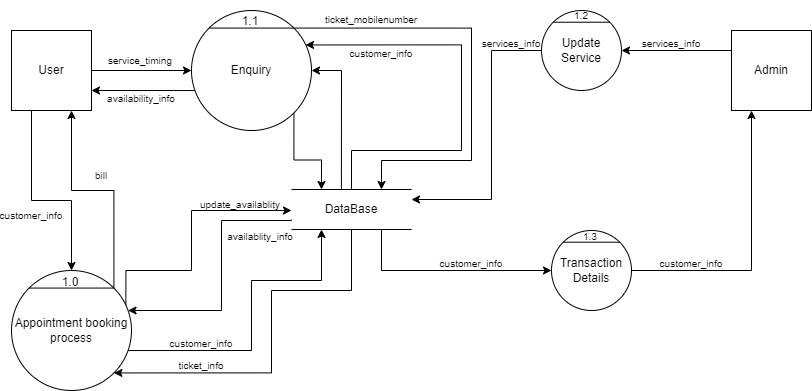

The diagram above was exported from draw.io. Its source (the exported page's mxGraphModel, read from the mxfile embedded in the PNG):
<mxGraphModel dx="1434" dy="836" grid="1" gridSize="10" guides="1" tooltips="1" connect="1" arrows="1" fold="1" page="1" pageScale="1" pageWidth="850" pageHeight="1100" math="0" shadow="0">
  <root>
    <mxCell id="0" />
    <mxCell id="1" parent="0" />
    <mxCell id="NiEH6VjaMLnn9r1Z6tqq-3" style="edgeStyle=orthogonalEdgeStyle;rounded=0;orthogonalLoop=1;jettySize=auto;html=1;exitX=0.25;exitY=1;exitDx=0;exitDy=0;entryX=0.5;entryY=0;entryDx=0;entryDy=0;" parent="1" source="NiEH6VjaMLnn9r1Z6tqq-1" target="NiEH6VjaMLnn9r1Z6tqq-4" edge="1">
      <mxGeometry relative="1" as="geometry">
        <mxPoint x="120" y="280" as="targetPoint" />
        <Array as="points">
          <mxPoint x="60" y="210" />
          <mxPoint x="100" y="210" />
        </Array>
      </mxGeometry>
    </mxCell>
    <mxCell id="NiEH6VjaMLnn9r1Z6tqq-20" value="" style="edgeStyle=orthogonalEdgeStyle;rounded=0;orthogonalLoop=1;jettySize=auto;html=1;" parent="1" source="NiEH6VjaMLnn9r1Z6tqq-1" target="NiEH6VjaMLnn9r1Z6tqq-19" edge="1">
      <mxGeometry relative="1" as="geometry" />
    </mxCell>
    <mxCell id="NiEH6VjaMLnn9r1Z6tqq-1" value="User" style="whiteSpace=wrap;html=1;aspect=fixed;" parent="1" vertex="1">
      <mxGeometry x="40" y="40" width="80" height="80" as="geometry" />
    </mxCell>
    <mxCell id="NiEH6VjaMLnn9r1Z6tqq-40" style="edgeStyle=orthogonalEdgeStyle;rounded=0;orthogonalLoop=1;jettySize=auto;html=1;exitX=0;exitY=0.25;exitDx=0;exitDy=0;" parent="1" source="NiEH6VjaMLnn9r1Z6tqq-2" target="NiEH6VjaMLnn9r1Z6tqq-41" edge="1">
      <mxGeometry relative="1" as="geometry">
        <mxPoint x="639.9999999999998" y="60.24137931034488" as="targetPoint" />
      </mxGeometry>
    </mxCell>
    <mxCell id="NiEH6VjaMLnn9r1Z6tqq-2" value="Admin" style="whiteSpace=wrap;html=1;aspect=fixed;" parent="1" vertex="1">
      <mxGeometry x="760" y="40" width="80" height="80" as="geometry" />
    </mxCell>
    <mxCell id="NiEH6VjaMLnn9r1Z6tqq-11" style="edgeStyle=orthogonalEdgeStyle;rounded=0;orthogonalLoop=1;jettySize=auto;html=1;exitX=0.969;exitY=0.667;exitDx=0;exitDy=0;entryX=0.25;entryY=1;entryDx=0;entryDy=0;exitPerimeter=0;" parent="1" source="NiEH6VjaMLnn9r1Z6tqq-4" target="NiEH6VjaMLnn9r1Z6tqq-18" edge="1">
      <mxGeometry relative="1" as="geometry">
        <mxPoint x="499.9999999999998" y="239.9999999999999" as="targetPoint" />
        <Array as="points">
          <mxPoint x="280" y="360" />
          <mxPoint x="280" y="290" />
          <mxPoint x="350" y="290" />
        </Array>
      </mxGeometry>
    </mxCell>
    <mxCell id="NiEH6VjaMLnn9r1Z6tqq-13" style="edgeStyle=orthogonalEdgeStyle;rounded=0;orthogonalLoop=1;jettySize=auto;html=1;exitX=1;exitY=0;exitDx=0;exitDy=0;entryX=0.75;entryY=1;entryDx=0;entryDy=0;" parent="1" source="NiEH6VjaMLnn9r1Z6tqq-4" target="NiEH6VjaMLnn9r1Z6tqq-1" edge="1">
      <mxGeometry relative="1" as="geometry" />
    </mxCell>
    <mxCell id="NiEH6VjaMLnn9r1Z6tqq-4" value="Appointment booking process" style="ellipse;whiteSpace=wrap;html=1;aspect=fixed;" parent="1" vertex="1">
      <mxGeometry x="40" y="280" width="120" height="120" as="geometry" />
    </mxCell>
    <mxCell id="NiEH6VjaMLnn9r1Z6tqq-6" value="" style="endArrow=none;html=1;rounded=0;exitX=0;exitY=0;exitDx=0;exitDy=0;entryX=1;entryY=0;entryDx=0;entryDy=0;" parent="1" source="NiEH6VjaMLnn9r1Z6tqq-4" target="NiEH6VjaMLnn9r1Z6tqq-4" edge="1">
      <mxGeometry width="50" height="50" relative="1" as="geometry">
        <mxPoint x="80" y="330" as="sourcePoint" />
        <mxPoint x="130" y="280" as="targetPoint" />
      </mxGeometry>
    </mxCell>
    <mxCell id="NiEH6VjaMLnn9r1Z6tqq-7" value="1.0" style="text;html=1;strokeColor=none;fillColor=none;align=center;verticalAlign=middle;whiteSpace=wrap;rounded=0;" parent="1" vertex="1">
      <mxGeometry x="69" y="277" width="60" height="30" as="geometry" />
    </mxCell>
    <mxCell id="NiEH6VjaMLnn9r1Z6tqq-25" style="edgeStyle=orthogonalEdgeStyle;rounded=0;orthogonalLoop=1;jettySize=auto;html=1;entryX=1;entryY=1;entryDx=0;entryDy=0;exitX=0.5;exitY=1;exitDx=0;exitDy=0;" parent="1" source="NiEH6VjaMLnn9r1Z6tqq-18" target="NiEH6VjaMLnn9r1Z6tqq-4" edge="1">
      <mxGeometry relative="1" as="geometry">
        <mxPoint x="529.9999999999998" y="239.9999999999999" as="sourcePoint" />
        <Array as="points">
          <mxPoint x="380" y="300" />
          <mxPoint x="300" y="300" />
          <mxPoint x="300" y="382" />
        </Array>
      </mxGeometry>
    </mxCell>
    <mxCell id="NiEH6VjaMLnn9r1Z6tqq-37" style="edgeStyle=orthogonalEdgeStyle;rounded=0;orthogonalLoop=1;jettySize=auto;html=1;exitX=0.5;exitY=0;exitDx=0;exitDy=0;entryX=0.95;entryY=0.287;entryDx=0;entryDy=0;entryPerimeter=0;" parent="1" source="NiEH6VjaMLnn9r1Z6tqq-18" target="NiEH6VjaMLnn9r1Z6tqq-19" edge="1">
      <mxGeometry relative="1" as="geometry">
        <mxPoint x="490.27999999999975" y="197.4799999999999" as="sourcePoint" />
        <Array as="points">
          <mxPoint x="380" y="160" />
          <mxPoint x="490" y="160" />
          <mxPoint x="490" y="54" />
        </Array>
      </mxGeometry>
    </mxCell>
    <mxCell id="NiEH6VjaMLnn9r1Z6tqq-14" value="&lt;font style=&quot;font-size: 10px;&quot;&gt;bill&lt;/font&gt;" style="text;html=1;strokeColor=none;fillColor=none;align=center;verticalAlign=middle;whiteSpace=wrap;rounded=0;" parent="1" vertex="1">
      <mxGeometry x="100" y="170" width="60" height="30" as="geometry" />
    </mxCell>
    <mxCell id="NiEH6VjaMLnn9r1Z6tqq-15" value="&lt;font style=&quot;font-size: 10px;&quot;&gt;customer_info&lt;/font&gt;" style="text;html=1;strokeColor=none;fillColor=none;align=center;verticalAlign=middle;whiteSpace=wrap;rounded=0;" parent="1" vertex="1">
      <mxGeometry x="30" y="210" width="60" height="30" as="geometry" />
    </mxCell>
    <mxCell id="NiEH6VjaMLnn9r1Z6tqq-16" value="" style="endArrow=none;html=1;rounded=0;" parent="1" edge="1">
      <mxGeometry width="50" height="50" relative="1" as="geometry">
        <mxPoint x="320" y="199" as="sourcePoint" />
        <mxPoint x="440" y="199" as="targetPoint" />
      </mxGeometry>
    </mxCell>
    <mxCell id="NiEH6VjaMLnn9r1Z6tqq-17" value="" style="endArrow=none;html=1;rounded=0;" parent="1" edge="1">
      <mxGeometry width="50" height="50" relative="1" as="geometry">
        <mxPoint x="320" y="239" as="sourcePoint" />
        <mxPoint x="440" y="239" as="targetPoint" />
      </mxGeometry>
    </mxCell>
    <mxCell id="NiEH6VjaMLnn9r1Z6tqq-24" style="edgeStyle=orthogonalEdgeStyle;rounded=0;orthogonalLoop=1;jettySize=auto;html=1;entryX=1;entryY=0.5;entryDx=0;entryDy=0;exitX=0.416;exitY=-0.007;exitDx=0;exitDy=0;exitPerimeter=0;" parent="1" source="NiEH6VjaMLnn9r1Z6tqq-18" target="NiEH6VjaMLnn9r1Z6tqq-19" edge="1">
      <mxGeometry relative="1" as="geometry">
        <mxPoint x="370" y="180" as="sourcePoint" />
        <Array as="points">
          <mxPoint x="370" y="180" />
          <mxPoint x="370" y="180" />
          <mxPoint x="370" y="80" />
        </Array>
      </mxGeometry>
    </mxCell>
    <mxCell id="NiEH6VjaMLnn9r1Z6tqq-34" style="edgeStyle=orthogonalEdgeStyle;rounded=0;orthogonalLoop=1;jettySize=auto;html=1;exitX=0;exitY=0.75;exitDx=0;exitDy=0;" parent="1" source="NiEH6VjaMLnn9r1Z6tqq-18" target="NiEH6VjaMLnn9r1Z6tqq-4" edge="1">
      <mxGeometry relative="1" as="geometry">
        <Array as="points">
          <mxPoint x="250" y="230" />
          <mxPoint x="250" y="320" />
        </Array>
      </mxGeometry>
    </mxCell>
    <mxCell id="NiEH6VjaMLnn9r1Z6tqq-48" style="edgeStyle=orthogonalEdgeStyle;rounded=0;orthogonalLoop=1;jettySize=auto;html=1;exitX=0.75;exitY=1;exitDx=0;exitDy=0;" parent="1" source="NiEH6VjaMLnn9r1Z6tqq-18" edge="1">
      <mxGeometry relative="1" as="geometry">
        <mxPoint x="580" y="279.9999999999999" as="targetPoint" />
        <Array as="points">
          <mxPoint x="410" y="280" />
        </Array>
      </mxGeometry>
    </mxCell>
    <mxCell id="NiEH6VjaMLnn9r1Z6tqq-18" value="DataBase" style="text;html=1;strokeColor=none;fillColor=none;align=center;verticalAlign=middle;whiteSpace=wrap;rounded=0;" parent="1" vertex="1">
      <mxGeometry x="320" y="199" width="120" height="40" as="geometry" />
    </mxCell>
    <mxCell id="NiEH6VjaMLnn9r1Z6tqq-23" style="edgeStyle=orthogonalEdgeStyle;rounded=0;orthogonalLoop=1;jettySize=auto;html=1;exitX=1;exitY=1;exitDx=0;exitDy=0;entryX=0.25;entryY=0;entryDx=0;entryDy=0;" parent="1" source="NiEH6VjaMLnn9r1Z6tqq-19" target="NiEH6VjaMLnn9r1Z6tqq-18" edge="1">
      <mxGeometry relative="1" as="geometry" />
    </mxCell>
    <mxCell id="NiEH6VjaMLnn9r1Z6tqq-36" style="edgeStyle=orthogonalEdgeStyle;rounded=0;orthogonalLoop=1;jettySize=auto;html=1;exitX=1;exitY=0;exitDx=0;exitDy=0;entryX=0.75;entryY=0;entryDx=0;entryDy=0;" parent="1" source="NiEH6VjaMLnn9r1Z6tqq-19" target="NiEH6VjaMLnn9r1Z6tqq-18" edge="1">
      <mxGeometry relative="1" as="geometry">
        <mxPoint x="499.9999999999998" y="199.9999999999999" as="targetPoint" />
        <Array as="points">
          <mxPoint x="500" y="38" />
          <mxPoint x="500" y="170" />
          <mxPoint x="410" y="170" />
        </Array>
      </mxGeometry>
    </mxCell>
    <mxCell id="NiEH6VjaMLnn9r1Z6tqq-19" value="Enquiry" style="ellipse;whiteSpace=wrap;html=1;" parent="1" vertex="1">
      <mxGeometry x="220" y="20" width="120" height="120" as="geometry" />
    </mxCell>
    <mxCell id="NiEH6VjaMLnn9r1Z6tqq-21" value="" style="endArrow=none;html=1;rounded=0;exitX=0;exitY=0;exitDx=0;exitDy=0;entryX=1;entryY=0;entryDx=0;entryDy=0;" parent="1" source="NiEH6VjaMLnn9r1Z6tqq-19" target="NiEH6VjaMLnn9r1Z6tqq-19" edge="1">
      <mxGeometry width="50" height="50" relative="1" as="geometry">
        <mxPoint x="570" y="410" as="sourcePoint" />
        <mxPoint x="620" y="360" as="targetPoint" />
      </mxGeometry>
    </mxCell>
    <mxCell id="NiEH6VjaMLnn9r1Z6tqq-22" value="1.1" style="text;html=1;strokeColor=none;fillColor=none;align=center;verticalAlign=middle;whiteSpace=wrap;rounded=0;" parent="1" vertex="1">
      <mxGeometry x="249" y="16" width="60" height="30" as="geometry" />
    </mxCell>
    <mxCell id="NiEH6VjaMLnn9r1Z6tqq-26" value="&lt;font style=&quot;font-size: 10px;&quot;&gt;customer_info&lt;/font&gt;" style="text;html=1;strokeColor=none;fillColor=none;align=center;verticalAlign=middle;whiteSpace=wrap;rounded=0;" parent="1" vertex="1">
      <mxGeometry x="200" y="338" width="60" height="30" as="geometry" />
    </mxCell>
    <mxCell id="NiEH6VjaMLnn9r1Z6tqq-27" value="&lt;font style=&quot;font-size: 10px;&quot;&gt;ticket_info&lt;/font&gt;" style="text;html=1;strokeColor=none;fillColor=none;align=center;verticalAlign=middle;whiteSpace=wrap;rounded=0;" parent="1" vertex="1">
      <mxGeometry x="200" y="360" width="60" height="30" as="geometry" />
    </mxCell>
    <mxCell id="NiEH6VjaMLnn9r1Z6tqq-29" value="" style="endArrow=classic;html=1;rounded=0;exitX=0.025;exitY=0.667;exitDx=0;exitDy=0;exitPerimeter=0;entryX=1;entryY=0.75;entryDx=0;entryDy=0;" parent="1" source="NiEH6VjaMLnn9r1Z6tqq-19" target="NiEH6VjaMLnn9r1Z6tqq-1" edge="1">
      <mxGeometry width="50" height="50" relative="1" as="geometry">
        <mxPoint x="570" y="410" as="sourcePoint" />
        <mxPoint x="120" y="100" as="targetPoint" />
      </mxGeometry>
    </mxCell>
    <mxCell id="NiEH6VjaMLnn9r1Z6tqq-30" value="&lt;font style=&quot;font-size: 10px;&quot;&gt;service_timing&lt;/font&gt;" style="text;html=1;strokeColor=none;fillColor=none;align=center;verticalAlign=middle;whiteSpace=wrap;rounded=0;" parent="1" vertex="1">
      <mxGeometry x="139" y="55" width="60" height="30" as="geometry" />
    </mxCell>
    <mxCell id="NiEH6VjaMLnn9r1Z6tqq-31" value="&lt;font style=&quot;font-size: 10px;&quot;&gt;availability_info&lt;/font&gt;" style="text;html=1;strokeColor=none;fillColor=none;align=center;verticalAlign=middle;whiteSpace=wrap;rounded=0;" parent="1" vertex="1">
      <mxGeometry x="140" y="93" width="60" height="30" as="geometry" />
    </mxCell>
    <mxCell id="NiEH6VjaMLnn9r1Z6tqq-32" style="edgeStyle=orthogonalEdgeStyle;rounded=0;orthogonalLoop=1;jettySize=auto;html=1;exitX=0.953;exitY=0.288;exitDx=0;exitDy=0;exitPerimeter=0;entryX=0;entryY=0.525;entryDx=0;entryDy=0;entryPerimeter=0;" parent="1" source="NiEH6VjaMLnn9r1Z6tqq-4" target="NiEH6VjaMLnn9r1Z6tqq-18" edge="1">
      <mxGeometry relative="1" as="geometry">
        <mxPoint x="170" y="350" as="sourcePoint" />
        <mxPoint x="310" y="200" as="targetPoint" />
        <Array as="points">
          <mxPoint x="154" y="280" />
          <mxPoint x="220" y="280" />
          <mxPoint x="220" y="220" />
        </Array>
      </mxGeometry>
    </mxCell>
    <mxCell id="NiEH6VjaMLnn9r1Z6tqq-33" value="&lt;font style=&quot;font-size: 10px;&quot;&gt;update_availablity&lt;/font&gt;" style="text;html=1;strokeColor=none;fillColor=none;align=center;verticalAlign=middle;whiteSpace=wrap;rounded=0;" parent="1" vertex="1">
      <mxGeometry x="239" y="199" width="60" height="30" as="geometry" />
    </mxCell>
    <mxCell id="NiEH6VjaMLnn9r1Z6tqq-35" value="&lt;font style=&quot;font-size: 10px;&quot;&gt;availablity_info&lt;/font&gt;" style="text;html=1;strokeColor=none;fillColor=none;align=center;verticalAlign=middle;whiteSpace=wrap;rounded=0;" parent="1" vertex="1">
      <mxGeometry x="269" y="236.5" width="40" height="19" as="geometry" />
    </mxCell>
    <mxCell id="NiEH6VjaMLnn9r1Z6tqq-38" value="&lt;font style=&quot;font-size: 10px;&quot;&gt;ticket_mobilenumber&lt;/font&gt;" style="text;html=1;strokeColor=none;fillColor=none;align=center;verticalAlign=middle;whiteSpace=wrap;rounded=0;" parent="1" vertex="1">
      <mxGeometry x="370" y="14" width="60" height="30" as="geometry" />
    </mxCell>
    <mxCell id="NiEH6VjaMLnn9r1Z6tqq-39" value="&lt;font style=&quot;font-size: 10px;&quot;&gt;customer_info&lt;/font&gt;" style="text;html=1;strokeColor=none;fillColor=none;align=center;verticalAlign=middle;whiteSpace=wrap;rounded=0;" parent="1" vertex="1">
      <mxGeometry x="380" y="48" width="60" height="30" as="geometry" />
    </mxCell>
    <mxCell id="NiEH6VjaMLnn9r1Z6tqq-46" style="edgeStyle=orthogonalEdgeStyle;rounded=0;orthogonalLoop=1;jettySize=auto;html=1;exitX=0;exitY=0.5;exitDx=0;exitDy=0;entryX=1;entryY=0.25;entryDx=0;entryDy=0;" parent="1" source="NiEH6VjaMLnn9r1Z6tqq-41" target="NiEH6VjaMLnn9r1Z6tqq-18" edge="1">
      <mxGeometry relative="1" as="geometry">
        <Array as="points">
          <mxPoint x="520" y="60" />
          <mxPoint x="520" y="209" />
        </Array>
      </mxGeometry>
    </mxCell>
    <mxCell id="NiEH6VjaMLnn9r1Z6tqq-41" value="Update Service" style="ellipse;whiteSpace=wrap;html=1;aspect=fixed;" parent="1" vertex="1">
      <mxGeometry x="569.9999999999998" y="20.001379310344884" width="80" height="80" as="geometry" />
    </mxCell>
    <mxCell id="NiEH6VjaMLnn9r1Z6tqq-43" value="" style="endArrow=none;html=1;rounded=0;exitX=0;exitY=0;exitDx=0;exitDy=0;entryX=1;entryY=0;entryDx=0;entryDy=0;" parent="1" source="NiEH6VjaMLnn9r1Z6tqq-41" target="NiEH6VjaMLnn9r1Z6tqq-41" edge="1">
      <mxGeometry width="50" height="50" relative="1" as="geometry">
        <mxPoint x="410" y="240" as="sourcePoint" />
        <mxPoint x="460" y="190" as="targetPoint" />
      </mxGeometry>
    </mxCell>
    <mxCell id="NiEH6VjaMLnn9r1Z6tqq-44" value="&lt;font style=&quot;font-size: 10px;&quot;&gt;1.2&lt;br&gt;&lt;/font&gt;" style="text;html=1;strokeColor=none;fillColor=none;align=center;verticalAlign=middle;whiteSpace=wrap;rounded=0;" parent="1" vertex="1">
      <mxGeometry x="580" y="10" width="60" height="30" as="geometry" />
    </mxCell>
    <mxCell id="NiEH6VjaMLnn9r1Z6tqq-45" value="&lt;font style=&quot;font-size: 10px;&quot;&gt;services_info&lt;/font&gt;" style="text;html=1;strokeColor=none;fillColor=none;align=center;verticalAlign=middle;whiteSpace=wrap;rounded=0;" parent="1" vertex="1">
      <mxGeometry x="670" y="38" width="60" height="30" as="geometry" />
    </mxCell>
    <mxCell id="NiEH6VjaMLnn9r1Z6tqq-47" value="&lt;font style=&quot;font-size: 10px;&quot;&gt;services_info&lt;/font&gt;" style="text;html=1;strokeColor=none;fillColor=none;align=center;verticalAlign=middle;whiteSpace=wrap;rounded=0;" parent="1" vertex="1">
      <mxGeometry x="510" y="38" width="60" height="30" as="geometry" />
    </mxCell>
    <mxCell id="NiEH6VjaMLnn9r1Z6tqq-56" style="edgeStyle=orthogonalEdgeStyle;rounded=0;orthogonalLoop=1;jettySize=auto;html=1;exitX=1;exitY=0.5;exitDx=0;exitDy=0;entryX=0.25;entryY=1;entryDx=0;entryDy=0;" parent="1" source="NiEH6VjaMLnn9r1Z6tqq-49" target="NiEH6VjaMLnn9r1Z6tqq-2" edge="1">
      <mxGeometry relative="1" as="geometry" />
    </mxCell>
    <mxCell id="NiEH6VjaMLnn9r1Z6tqq-49" value="Transaction Details" style="ellipse;whiteSpace=wrap;html=1;aspect=fixed;" parent="1" vertex="1">
      <mxGeometry x="580" y="240" width="80" height="80" as="geometry" />
    </mxCell>
    <mxCell id="NiEH6VjaMLnn9r1Z6tqq-50" value="" style="endArrow=none;html=1;rounded=0;exitX=0;exitY=0;exitDx=0;exitDy=0;entryX=1;entryY=0;entryDx=0;entryDy=0;" parent="1" source="NiEH6VjaMLnn9r1Z6tqq-49" target="NiEH6VjaMLnn9r1Z6tqq-49" edge="1">
      <mxGeometry width="50" height="50" relative="1" as="geometry">
        <mxPoint x="592" y="252" as="sourcePoint" />
        <mxPoint x="648" y="252" as="targetPoint" />
      </mxGeometry>
    </mxCell>
    <mxCell id="NiEH6VjaMLnn9r1Z6tqq-55" value="&lt;font style=&quot;font-size: 10px;&quot;&gt;1.3&lt;br&gt;&lt;/font&gt;" style="text;html=1;strokeColor=none;fillColor=none;align=center;verticalAlign=middle;whiteSpace=wrap;rounded=0;" parent="1" vertex="1">
      <mxGeometry x="589" y="231" width="60" height="30" as="geometry" />
    </mxCell>
    <mxCell id="NiEH6VjaMLnn9r1Z6tqq-57" value="&lt;font style=&quot;font-size: 10px;&quot;&gt;customer_info&lt;/font&gt;" style="text;html=1;strokeColor=none;fillColor=none;align=center;verticalAlign=middle;whiteSpace=wrap;rounded=0;" parent="1" vertex="1">
      <mxGeometry x="470" y="258" width="60" height="30" as="geometry" />
    </mxCell>
    <mxCell id="NiEH6VjaMLnn9r1Z6tqq-59" value="&lt;font style=&quot;font-size: 10px;&quot;&gt;customer_info&lt;/font&gt;" style="text;html=1;strokeColor=none;fillColor=none;align=center;verticalAlign=middle;whiteSpace=wrap;rounded=0;" parent="1" vertex="1">
      <mxGeometry x="690" y="258" width="60" height="30" as="geometry" />
    </mxCell>
  </root>
</mxGraphModel>